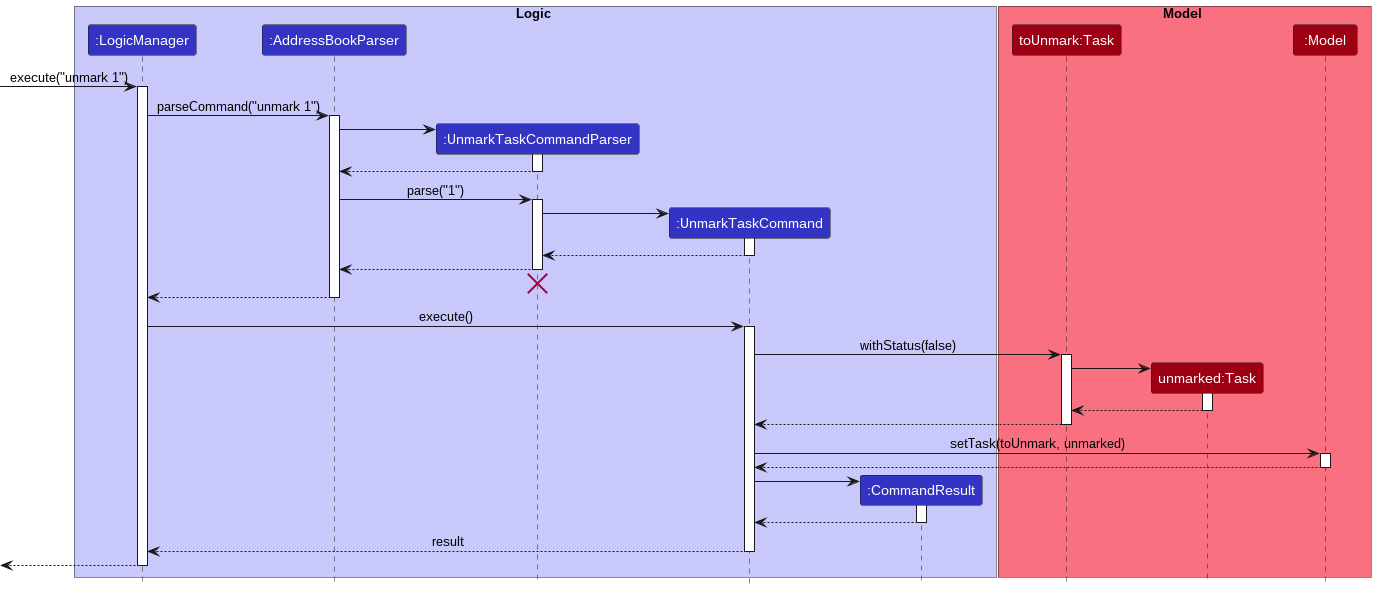

The diagram above was rendered by PlantUML. Its source (embedded in the PNG):
@startuml
!include style.puml

box Logic LOGIC_COLOR_T1
participant ":LogicManager" as LogicManager LOGIC_COLOR
participant ":AddressBookParser" as AddressBookParser LOGIC_COLOR
participant ":UnmarkTaskCommandParser" as UnmarkTaskCommandParser LOGIC_COLOR
participant ":UnmarkTaskCommand" as UnmarkTaskCommand LOGIC_COLOR
participant ":CommandResult" as CommandResult LOGIC_COLOR
end box

box Model MODEL_COLOR_T1
participant "toUnmark:Task" as Task MODEL_COLOR
participant "unmarked:Task" as Task1 MODEL_COLOR
participant ":Model" as Model MODEL_COLOR
end box

[-> LogicManager : execute("unmark 1")
activate LogicManager

LogicManager -> AddressBookParser : parseCommand("unmark 1")
activate AddressBookParser

create UnmarkTaskCommandParser
AddressBookParser -> UnmarkTaskCommandParser
activate UnmarkTaskCommandParser

UnmarkTaskCommandParser --> AddressBookParser
deactivate UnmarkTaskCommandParser

AddressBookParser -> UnmarkTaskCommandParser : parse("1")
activate UnmarkTaskCommandParser

create UnmarkTaskCommand
UnmarkTaskCommandParser -> UnmarkTaskCommand
activate UnmarkTaskCommand

UnmarkTaskCommand --> UnmarkTaskCommandParser
deactivate UnmarkTaskCommand

UnmarkTaskCommandParser --> AddressBookParser
deactivate UnmarkTaskCommandParser
'Hidden arrow to position the destroy marker below the end of the activation bar.
UnmarkTaskCommandParser -[hidden]-> AddressBookParser
destroy UnmarkTaskCommandParser

AddressBookParser --> LogicManager
deactivate AddressBookParser

LogicManager -> UnmarkTaskCommand : execute()
activate UnmarkTaskCommand

UnmarkTaskCommand -> Task : withStatus(false)
activate Task

create Task1
Task -> Task1
activate Task1

Task1 --> Task
deactivate Task1

Task --> UnmarkTaskCommand
deactivate Task

UnmarkTaskCommand -> Model : setTask(toUnmark, unmarked)
activate Model

Model --> UnmarkTaskCommand
deactivate Model

create CommandResult
UnmarkTaskCommand -> CommandResult
activate CommandResult

CommandResult --> UnmarkTaskCommand
deactivate CommandResult

UnmarkTaskCommand --> LogicManager : result
deactivate UnmarkTaskCommand

[<--LogicManager
deactivate LogicManager
@enduml